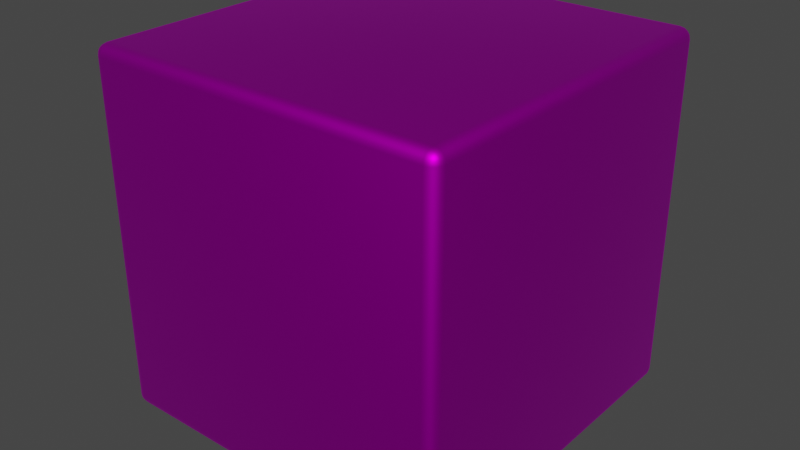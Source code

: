 # Source: generic-box.blend  (saved by Blender 3.6.11; exported with 4.5.12 LTS)
import bpy
from mathutils import Matrix  # noqa: F401  (used for matrix-valued properties, if any)

bpy.ops.wm.read_factory_settings(use_empty=True)
scene = bpy.context.scene
scene.name = 'Scene'

# ---- collections
col_collection = bpy.data.collections.new('Collection'); scene.collection.children.link(col_collection)

# ---- images (referenced by path relative to the original .blend; pixels are not part of the script)
import os
ASSET_DIR = os.environ.get("B2B_ASSET_DIR", "")  # directory of the original .blend (textures are referenced by path, not embedded)
HERE = os.path.dirname(os.path.abspath(__file__))  # packed textures are extracted next to this script under _unpacked/

def load_image(name, relpath, width, height, colorspace="sRGB"):
    """Load a texture the original file referenced (path relative to the .blend, or extracted next to this script)."""
    p = next((c for c in (os.path.join(HERE, relpath), os.path.join(ASSET_DIR, relpath)) if relpath and os.path.exists(c)), "")
    if p:
        img = bpy.data.images.load(p, check_existing=True)
        img.name = name
    else:  # same state as the original file: an image datablock whose file is absent (Cycles renders it pink)
        img = bpy.data.images.new(name, width, height)
        img.source = "FILE"
        img.filepath = "//" + (relpath or name)
    img.colorspace_settings.name = colorspace
    return img
img_uvgrid = load_image('UVGrid', 'UVGrid.png', 1024, 1024, 'sRGB')

# ---- materials (node trees are filled in below, after node groups)
mat_box = bpy.data.materials.new('Box')
mat_box.alpha_threshold = 0.0
mat_box.use_transparent_shadow = False
mat_box.roughness = 0.5
mat_box.line_color = (0.0, 0.0, 0.0, 1.0)

# ---- material node trees
mat_box.use_nodes = True; mat_box.node_tree.nodes.clear()
_N = mat_box.node_tree.nodes; _L = mat_box.node_tree.links
n0 = _N.new('ShaderNodeOutputMaterial'); n0.name = 'Material Output'; n0.location = (300, 300)
n1 = _N.new('ShaderNodeBsdfPrincipled'); n1.name = 'Principled BSDF'; n1.location = (10, 300)
n1.distribution = 'GGX'
n1.subsurface_method = 'RANDOM_WALK_SKIN'
n1.inputs[1].default_value = 1.0
n1.inputs[3].default_value = 1.45
n1.inputs[27].default_value = (0.0, 0.0, 0.0, 1.0)
n1.inputs[28].default_value = 1.0
n2 = _N.new('ShaderNodeTexImage'); n2.name = 'Image Texture'; n2.location = (-280, 280)
n2.image = img_uvgrid
_L.new(n1.outputs[0], n0.inputs[0])
_L.new(n2.outputs[0], n1.inputs[0])
n0.is_active_output = True

# ---- world
world_world = bpy.data.worlds.new('World'); scene.world = world_world
world_world.use_nodes = True; world_world.node_tree.nodes.clear()
_N = world_world.node_tree.nodes; _L = world_world.node_tree.links
n0 = _N.new('ShaderNodeOutputWorld'); n0.name = 'World Output'; n0.location = (300, 300)
n1 = _N.new('ShaderNodeBackground'); n1.name = 'Background'; n1.location = (10, 300)
n1.inputs[0].default_value = (0.05088, 0.05088, 0.05088, 1.0)
_L.new(n1.outputs[0], n0.inputs[0])
n0.is_active_output = True
world_world.color = (0.05088, 0.05088, 0.05088)
world_world.use_sun_shadow = False
world_world.sun_shadow_jitter_overblur = 0.0

# ---- meshes
me_cube = bpy.data.meshes.new('Cube')
me_cube.from_pydata([(0.469, 0.5, 0.469), (0.469, 0.469, 0.5), (0.5, 0.469, 0.469), (0.469, 0.4976, 0.4809), (0.469, 0.4909, 0.4909), (0.4809, 0.4976, 0.469), (0.4812, 0.4948, 0.4812), (0.4805, 0.4893, 0.4893), (0.4869, 0.4869, 0.4869), (0.4809, 0.469, 0.4976), (0.4909, 0.469, 0.4909), (0.469, 0.4809, 0.4976), (0.4812, 0.4812, 0.4948), (0.4893, 0.4805, 0.4893), (0.4976, 0.4809, 0.469), (0.4909, 0.4909, 0.469), (0.4976, 0.469, 0.4809), (0.4948, 0.4812, 0.4812), (0.4893, 0.4893, 0.4805), (0.469, 0.469, -0.5), (0.469, 0.5, -0.469), (0.5, 0.469, -0.469), (0.469, 0.4809, -0.4976), (0.469, 0.4909, -0.4909), (0.4809, 0.469, -0.4976), (0.4812, 0.4812, -0.4948), (0.4805, 0.4893, -0.4893), (0.4869, 0.4869, -0.4869), (0.4809, 0.4976, -0.469), (0.4909, 0.4909, -0.469), (0.469, 0.4976, -0.4809), (0.4812, 0.4948, -0.4812), (0.4893, 0.4893, -0.4805), (0.4976, 0.469, -0.4809), (0.4909, 0.469, -0.4909), (0.4976, 0.4809, -0.469), (0.4948, 0.4812, -0.4812), (0.4893, 0.4805, -0.4893), (0.5, -0.469, 0.469), (0.469, -0.469, 0.5), (0.469, -0.5, 0.469), (0.4976, -0.469, 0.4809), (0.4909, -0.469, 0.4909), (0.4976, -0.4809, 0.469), (0.4948, -0.4812, 0.4812), (0.4893, -0.4805, 0.4893), (0.4869, -0.4869, 0.4869), (0.469, -0.4809, 0.4976), (0.469, -0.4909, 0.4909), (0.4809, -0.469, 0.4976), (0.4812, -0.4812, 0.4948), (0.4805, -0.4893, 0.4893), (0.4809, -0.4976, 0.469), (0.4909, -0.4909, 0.469), (0.469, -0.4976, 0.4809), (0.4812, -0.4948, 0.4812), (0.4893, -0.4893, 0.4805), (0.5, -0.469, -0.469), (0.469, -0.5, -0.469), (0.469, -0.469, -0.5), (0.4976, -0.4809, -0.469), (0.4909, -0.4909, -0.469), (0.4976, -0.469, -0.4809), (0.4948, -0.4812, -0.4812), (0.4893, -0.4893, -0.4805), (0.4869, -0.4869, -0.4869), (0.469, -0.4976, -0.4809), (0.469, -0.4909, -0.4909), (0.4809, -0.4976, -0.469), (0.4812, -0.4948, -0.4812), (0.4805, -0.4893, -0.4893), (0.4809, -0.469, -0.4976), (0.4909, -0.469, -0.4909), (0.469, -0.4809, -0.4976), (0.4812, -0.4812, -0.4948), (0.4893, -0.4805, -0.4893), (-0.469, 0.5, 0.469), (-0.5, 0.469, 0.469), (-0.469, 0.469, 0.5), (-0.4809, 0.4976, 0.469), (-0.4909, 0.4909, 0.469), (-0.469, 0.4976, 0.4809), (-0.4812, 0.4948, 0.4812), (-0.4893, 0.4893, 0.4805), (-0.4869, 0.4869, 0.4869), (-0.4976, 0.469, 0.4809), (-0.4909, 0.469, 0.4909), (-0.4976, 0.4809, 0.469), (-0.4948, 0.4812, 0.4812), (-0.4893, 0.4805, 0.4893), (-0.469, 0.4809, 0.4976), (-0.469, 0.4909, 0.4909), (-0.4809, 0.469, 0.4976), (-0.4812, 0.4812, 0.4948), (-0.4805, 0.4893, 0.4893), (-0.5, 0.469, -0.469), (-0.469, 0.5, -0.469), (-0.469, 0.469, -0.5), (-0.4976, 0.4809, -0.469), (-0.4909, 0.4909, -0.469), (-0.4976, 0.469, -0.4809), (-0.4948, 0.4812, -0.4812), (-0.4893, 0.4893, -0.4805), (-0.4869, 0.4869, -0.4869), (-0.469, 0.4976, -0.4809), (-0.469, 0.4909, -0.4909), (-0.4809, 0.4976, -0.469), (-0.4812, 0.4948, -0.4812), (-0.4805, 0.4893, -0.4893), (-0.4809, 0.469, -0.4976), (-0.4909, 0.469, -0.4909), (-0.469, 0.4809, -0.4976), (-0.4812, 0.4812, -0.4948), (-0.4893, 0.4805, -0.4893), (-0.5, -0.469, 0.469), (-0.469, -0.5, 0.469), (-0.469, -0.469, 0.5), (-0.4976, -0.4809, 0.469), (-0.4909, -0.4909, 0.469), (-0.4976, -0.469, 0.4809), (-0.4948, -0.4812, 0.4812), (-0.4893, -0.4893, 0.4805), (-0.4869, -0.4869, 0.4869), (-0.469, -0.4976, 0.4809), (-0.469, -0.4909, 0.4909), (-0.4809, -0.4976, 0.469), (-0.4812, -0.4948, 0.4812), (-0.4805, -0.4893, 0.4893), (-0.4809, -0.469, 0.4976), (-0.4909, -0.469, 0.4909), (-0.469, -0.4809, 0.4976), (-0.4812, -0.4812, 0.4948), (-0.4893, -0.4805, 0.4893), (-0.469, -0.469, -0.5), (-0.469, -0.5, -0.469), (-0.5, -0.469, -0.469), (-0.469, -0.4809, -0.4976), (-0.469, -0.4909, -0.4909), (-0.4809, -0.469, -0.4976), (-0.4812, -0.4812, -0.4948), (-0.4805, -0.4893, -0.4893), (-0.4869, -0.4869, -0.4869), (-0.4809, -0.4976, -0.469), (-0.4909, -0.4909, -0.469), (-0.469, -0.4976, -0.4809), (-0.4812, -0.4948, -0.4812), (-0.4893, -0.4893, -0.4805), (-0.4976, -0.469, -0.4809), (-0.4909, -0.469, -0.4909), (-0.4976, -0.4809, -0.469), (-0.4948, -0.4812, -0.4812), (-0.4893, -0.4805, -0.4893)], [], [(97, 19, 59, 133), (135, 114, 77, 95), (58, 40, 115, 134), (1, 78, 116, 39), (21, 2, 38, 57), (0, 3, 6, 5), (3, 4, 7, 6), (5, 6, 18, 15), (6, 7, 8, 18), (1, 9, 12, 11), (9, 10, 13, 12), (11, 12, 7, 4), (12, 13, 8, 7), (2, 14, 17, 16), (14, 15, 18, 17), (16, 17, 13, 10), (17, 18, 8, 13), (19, 22, 25, 24), (22, 23, 26, 25), (24, 25, 37, 34), (25, 26, 27, 37), (20, 28, 31, 30), (28, 29, 32, 31), (30, 31, 26, 23), (31, 32, 27, 26), (21, 33, 36, 35), (33, 34, 37, 36), (35, 36, 32, 29), (36, 37, 27, 32), (38, 41, 44, 43), (41, 42, 45, 44), (43, 44, 56, 53), (44, 45, 46, 56), (39, 47, 50, 49), (47, 48, 51, 50), (49, 50, 45, 42), (50, 51, 46, 45), (40, 52, 55, 54), (52, 53, 56, 55), (54, 55, 51, 48), (55, 56, 46, 51), (57, 60, 63, 62), (60, 61, 64, 63), (62, 63, 75, 72), (63, 64, 65, 75), (58, 66, 69, 68), (66, 67, 70, 69), (68, 69, 64, 61), (69, 70, 65, 64), (59, 71, 74, 73), (71, 72, 75, 74), (73, 74, 70, 67), (74, 75, 65, 70), (76, 79, 82, 81), (79, 80, 83, 82), (81, 82, 94, 91), (82, 83, 84, 94), (77, 85, 88, 87), (85, 86, 89, 88), (87, 88, 83, 80), (88, 89, 84, 83), (78, 90, 93, 92), (90, 91, 94, 93), (92, 93, 89, 86), (93, 94, 84, 89), (95, 98, 101, 100), (98, 99, 102, 101), (100, 101, 113, 110), (101, 102, 103, 113), (96, 104, 107, 106), (104, 105, 108, 107), (106, 107, 102, 99), (107, 108, 103, 102), (97, 109, 112, 111), (109, 110, 113, 112), (111, 112, 108, 105), (112, 113, 103, 108), (114, 117, 120, 119), (117, 118, 121, 120), (119, 120, 132, 129), (120, 121, 122, 132), (115, 123, 126, 125), (123, 124, 127, 126), (125, 126, 121, 118), (126, 127, 122, 121), (116, 128, 131, 130), (128, 129, 132, 131), (130, 131, 127, 124), (131, 132, 122, 127), (133, 136, 139, 138), (136, 137, 140, 139), (138, 139, 151, 148), (139, 140, 141, 151), (134, 142, 145, 144), (142, 143, 146, 145), (144, 145, 140, 137), (145, 146, 141, 140), (135, 147, 150, 149), (147, 148, 151, 150), (149, 150, 146, 143), (150, 151, 141, 146), (97, 133, 138, 109), (109, 138, 148, 110), (110, 148, 147, 100), (100, 147, 135, 95), (19, 97, 111, 22), (22, 111, 105, 23), (23, 105, 104, 30), (30, 104, 96, 20), (2, 21, 35, 14), (14, 35, 29, 15), (15, 29, 28, 5), (5, 28, 20, 0), (134, 115, 125, 142), (142, 125, 118, 143), (143, 118, 117, 149), (149, 117, 114, 135), (40, 58, 68, 52), (52, 68, 61, 53), (53, 61, 60, 43), (43, 60, 57, 38), (76, 96, 106, 79), (79, 106, 99, 80), (80, 99, 98, 87), (87, 98, 95, 77), (39, 116, 130, 47), (47, 130, 124, 48), (48, 124, 123, 54), (54, 123, 115, 40), (1, 39, 49, 9), (9, 49, 42, 10), (10, 42, 41, 16), (16, 41, 38, 2), (133, 59, 73, 136), (136, 73, 67, 137), (137, 67, 66, 144), (144, 66, 58, 134), (116, 78, 92, 128), (128, 92, 86, 129), (129, 86, 85, 119), (119, 85, 77, 114), (78, 1, 11, 90), (90, 11, 4, 91), (91, 4, 3, 81), (81, 3, 0, 76), (59, 19, 24, 71), (71, 24, 34, 72), (72, 34, 33, 62), (62, 33, 21, 57), (96, 76, 0, 20)])
me_cube.polygons.foreach_set('use_smooth', [True] * 150)
_uv = me_cube.uv_layers.new(name='UVMap')
_uv.uv.foreach_set('vector', [0.1328, 0.5077, 0.3672, 0.5077, 0.3672, 0.7422, 0.1327, 0.7422, 0.3827, 0.00775, 0.6172, 0.00775, 0.6172, 0.2422, 0.3827, 0.2422, 0.3827, 0.7577, 0.6172, 0.7577, 0.6172, 0.9922, 0.3827, 0.9922, 0.6327, 0.5077, 0.8673, 0.5077, 0.8672, 0.7422, 0.6327, 0.7422, 0.3827, 0.5077, 0.6172, 0.5077, 0.6172, 0.7422, 0.3827, 0.7422, 0.6172, 0.4922, 0.6202, 0.4923, 0.6203, 0.4953, 0.6173, 0.4952, 0.6202, 0.4923, 0.625, 0.4922, 0.625, 0.4951, 0.6203, 0.4953, 0.6173, 0.4952, 0.6203, 0.4953, 0.6201, 0.5, 0.6172, 0.5, 0.6203, 0.4953, 0.625, 0.4951, 0.6239, 0.5, 0.6201, 0.5, 0.6327, 0.5077, 0.6298, 0.5077, 0.6297, 0.5047, 0.6327, 0.5048, 0.6298, 0.5077, 0.625, 0.5078, 0.625, 0.5049, 0.6297, 0.5047, 0.6327, 0.5048, 0.6297, 0.5047, 0.6299, 0.5, 0.6327, 0.5, 0.6297, 0.5047, 0.625, 0.5049, 0.6239, 0.5, 0.6299, 0.5, 0.6172, 0.5077, 0.6172, 0.5048, 0.6203, 0.5047, 0.6202, 0.5078, 0.6172, 0.5048, 0.6172, 0.5, 0.6201, 0.5, 0.6203, 0.5047, 0.6202, 0.5078, 0.6203, 0.5047, 0.625, 0.5049, 0.625, 0.5078, 0.6203, 0.5047, 0.6201, 0.5, 0.6239, 0.5, 0.625, 0.5049, 0.3672, 0.5077, 0.3672, 0.5048, 0.3703, 0.5047, 0.3702, 0.5078, 0.3672, 0.5048, 0.3673, 0.5, 0.3701, 0.5, 0.3703, 0.5047, 0.3702, 0.5078, 0.3703, 0.5047, 0.375, 0.5049, 0.375, 0.5078, 0.3703, 0.5047, 0.3701, 0.5, 0.375, 0.5011, 0.375, 0.5049, 0.3827, 0.4922, 0.3827, 0.4952, 0.3797, 0.4953, 0.3798, 0.4922, 0.3827, 0.4952, 0.3828, 0.5, 0.3799, 0.5, 0.3797, 0.4953, 0.3798, 0.4922, 0.3797, 0.4953, 0.375, 0.4951, 0.375, 0.4922, 0.3797, 0.4953, 0.3799, 0.5, 0.375, 0.5011, 0.375, 0.4951, 0.3827, 0.5077, 0.3798, 0.5077, 0.3797, 0.5047, 0.3827, 0.5048, 0.3798, 0.5077, 0.375, 0.5078, 0.375, 0.5049, 0.3797, 0.5047, 0.3827, 0.5048, 0.3797, 0.5047, 0.3799, 0.5, 0.3828, 0.5, 0.3797, 0.5047, 0.375, 0.5049, 0.375, 0.5011, 0.3799, 0.5, 0.6172, 0.7422, 0.6202, 0.7423, 0.6203, 0.7453, 0.6173, 0.7452, 0.6202, 0.7423, 0.625, 0.7423, 0.625, 0.7451, 0.6203, 0.7453, 0.6173, 0.7452, 0.6203, 0.7453, 0.6201, 0.75, 0.6172, 0.75, 0.6203, 0.7453, 0.625, 0.7451, 0.625, 0.7489, 0.6201, 0.75, 0.6327, 0.7422, 0.6327, 0.7452, 0.6297, 0.7453, 0.6298, 0.7422, 0.6327, 0.7452, 0.6327, 0.75, 0.6299, 0.75, 0.6297, 0.7453, 0.6298, 0.7422, 0.6297, 0.7453, 0.625, 0.7451, 0.625, 0.7423, 0.6297, 0.7453, 0.6299, 0.75, 0.625, 0.7489, 0.625, 0.7451, 0.6172, 0.7577, 0.6172, 0.7548, 0.6203, 0.7547, 0.6202, 0.7578, 0.6172, 0.7548, 0.6172, 0.75, 0.6201, 0.75, 0.6203, 0.7547, 0.6202, 0.7578, 0.6203, 0.7547, 0.625, 0.7549, 0.625, 0.7578, 0.6203, 0.7547, 0.6201, 0.75, 0.625, 0.7489, 0.625, 0.7549, 0.3827, 0.7422, 0.3827, 0.7452, 0.3797, 0.7453, 0.3798, 0.7422, 0.3827, 0.7452, 0.3828, 0.75, 0.3799, 0.75, 0.3797, 0.7453, 0.3798, 0.7422, 0.3797, 0.7453, 0.375, 0.7451, 0.375, 0.7423, 0.3797, 0.7453, 0.3799, 0.75, 0.3761, 0.75, 0.375, 0.7451, 0.3827, 0.7577, 0.3798, 0.7577, 0.3797, 0.7547, 0.3827, 0.7548, 0.3798, 0.7577, 0.375, 0.7578, 0.375, 0.7549, 0.3797, 0.7547, 0.3827, 0.7548, 0.3797, 0.7547, 0.3799, 0.75, 0.3828, 0.75, 0.3797, 0.7547, 0.375, 0.7549, 0.3761, 0.75, 0.3799, 0.75, 0.3672, 0.7422, 0.3702, 0.7423, 0.3703, 0.7453, 0.3673, 0.7452, 0.3702, 0.7423, 0.375, 0.7423, 0.375, 0.7451, 0.3703, 0.7453, 0.3673, 0.7452, 0.3703, 0.7453, 0.3701, 0.75, 0.3673, 0.75, 0.3703, 0.7453, 0.375, 0.7451, 0.3761, 0.75, 0.3701, 0.75, 0.6172, 0.2577, 0.6172, 0.2548, 0.6203, 0.2547, 0.6202, 0.2578, 0.6172, 0.2548, 0.6172, 0.25, 0.6201, 0.25, 0.6203, 0.2547, 0.6202, 0.2578, 0.6203, 0.2547, 0.625, 0.2549, 0.625, 0.2578, 0.6203, 0.2547, 0.6201, 0.25, 0.6217, 0.25, 0.625, 0.2549, 0.6172, 0.2422, 0.6202, 0.2423, 0.6203, 0.2453, 0.6173, 0.2452, 0.6202, 0.2423, 0.625, 0.2422, 0.625, 0.2451, 0.6203, 0.2453, 0.6173, 0.2452, 0.6203, 0.2453, 0.6201, 0.25, 0.6172, 0.25, 0.6203, 0.2453, 0.625, 0.2451, 0.625, 0.2467, 0.6201, 0.25, 0.8673, 0.5077, 0.8672, 0.5048, 0.8703, 0.5047, 0.8702, 0.5078, 0.8672, 0.5048, 0.8673, 0.5, 0.8701, 0.5, 0.8703, 0.5047, 0.8702, 0.5078, 0.8703, 0.5047, 0.875, 0.5049, 0.875, 0.5078, 0.8703, 0.5047, 0.8701, 0.5, 0.8717, 0.5, 0.875, 0.5049, 0.3827, 0.2422, 0.3827, 0.2452, 0.3797, 0.2453, 0.3798, 0.2422, 0.3827, 0.2452, 0.3828, 0.25, 0.3799, 0.25, 0.3797, 0.2453, 0.3798, 0.2422, 0.3797, 0.2453, 0.375, 0.2451, 0.375, 0.2422, 0.3797, 0.2453, 0.3799, 0.25, 0.3783, 0.25, 0.375, 0.2451, 0.3827, 0.2577, 0.3798, 0.2578, 0.3797, 0.2547, 0.3827, 0.2548, 0.3798, 0.2578, 0.375, 0.2578, 0.375, 0.2549, 0.3797, 0.2547, 0.3827, 0.2548, 0.3797, 0.2547, 0.3799, 0.25, 0.3828, 0.25, 0.3797, 0.2547, 0.375, 0.2549, 0.375, 0.2533, 0.3799, 0.25, 0.1328, 0.5077, 0.1298, 0.5077, 0.1297, 0.5047, 0.1328, 0.5048, 0.1298, 0.5077, 0.125, 0.5078, 0.125, 0.5049, 0.1297, 0.5047, 0.1328, 0.5048, 0.1297, 0.5047, 0.1299, 0.5, 0.1328, 0.5, 0.1297, 0.5047, 0.125, 0.5049, 0.125, 0.5033, 0.1299, 0.5, 0.6172, 0.00775, 0.6172, 0.004784, 0.6203, 0.00471, 0.6202, 0.00775, 0.6172, 0.004784, 0.6172, 0.0, 0.6201, 0.0, 0.6203, 0.00471, 0.6202, 0.00775, 0.6203, 0.00471, 0.625, 0.004864, 0.625, 0.00775, 0.6203, 0.00471, 0.6201, 0.0, 0.6217, 0.0, 0.625, 0.004864, 0.6172, 0.9922, 0.6202, 0.9923, 0.6203, 0.9953, 0.6173, 0.9952, 0.6202, 0.9923, 0.625, 0.9922, 0.625, 0.9951, 0.6203, 0.9953, 0.6173, 0.9952, 0.6203, 0.9953, 0.6201, 1.0, 0.6172, 1.0, 0.6203, 0.9953, 0.625, 0.9951, 0.625, 0.9967, 0.6201, 1.0, 0.8672, 0.7422, 0.8702, 0.7423, 0.8703, 0.7453, 0.8673, 0.7452, 0.8702, 0.7423, 0.875, 0.7423, 0.875, 0.7451, 0.8703, 0.7453, 0.8673, 0.7452, 0.8703, 0.7453, 0.8701, 0.75, 0.8673, 0.75, 0.8703, 0.7453, 0.875, 0.7451, 0.875, 0.7467, 0.8701, 0.75, 0.1327, 0.7422, 0.1328, 0.7452, 0.1297, 0.7453, 0.1298, 0.7422, 0.1328, 0.7452, 0.1328, 0.75, 0.1299, 0.75, 0.1297, 0.7453, 0.1298, 0.7422, 0.1297, 0.7453, 0.125, 0.7451, 0.125, 0.7423, 0.1297, 0.7453, 0.1299, 0.75, 0.1283, 0.75, 0.125, 0.7451, 0.3827, 0.9922, 0.3827, 0.9952, 0.3797, 0.9953, 0.3798, 0.9922, 0.3827, 0.9952, 0.3828, 1.0, 0.3799, 1.0, 0.3797, 0.9953, 0.3798, 0.9922, 0.3797, 0.9953, 0.375, 0.9951, 0.375, 0.9922, 0.3797, 0.9953, 0.3799, 1.0, 0.3783, 1.0, 0.375, 0.9951, 0.3827, 0.00775, 0.3798, 0.00775, 0.3797, 0.00471, 0.3827, 0.004784, 0.3798, 0.00775, 0.375, 0.00775, 0.375, 0.004864, 0.3797, 0.00471, 0.3827, 0.004784, 0.3797, 0.00471, 0.3799, 0.0, 0.3828, 0.0, 0.3797, 0.00471, 0.375, 0.004864, 0.375, 0.003276, 0.3799, 0.0, 0.1328, 0.5077, 0.1327, 0.7422, 0.1298, 0.7422, 0.1298, 0.5077, 0.1298, 0.5077, 0.1298, 0.7422, 0.125, 0.7423, 0.125, 0.5078, 0.375, 0.2422, 0.375, 0.00775, 0.3798, 0.00775, 0.3798, 0.2422, 0.3798, 0.2422, 0.3798, 0.00775, 0.3827, 0.00775, 0.3827, 0.2422, 0.3672, 0.5077, 0.1328, 0.5077, 0.1328, 0.5048, 0.3672, 0.5048, 0.3672, 0.5048, 0.1328, 0.5048, 0.1328, 0.5, 0.3673, 0.5, 0.375, 0.4922, 0.375, 0.2578, 0.3798, 0.2578, 0.3798, 0.4922, 0.3798, 0.4922, 0.3798, 0.2578, 0.3827, 0.2577, 0.3827, 0.4922, 0.6172, 0.5077, 0.3827, 0.5077, 0.3827, 0.5048, 0.6172, 0.5048, 0.6172, 0.5048, 0.3827, 0.5048, 0.3828, 0.5, 0.6172, 0.5, 0.6172, 0.5, 0.3828, 0.5, 0.3827, 0.4952, 0.6173, 0.4952, 0.6173, 0.4952, 0.3827, 0.4952, 0.3827, 0.4922, 0.6172, 0.4922, 0.3827, 0.9922, 0.6172, 0.9922, 0.6173, 0.9952, 0.3827, 0.9952, 0.3827, 0.9952, 0.6173, 0.9952, 0.6172, 1.0, 0.3828, 1.0, 0.3828, 0.0, 0.6172, 0.0, 0.6172, 0.004784, 0.3827, 0.004784, 0.3827, 0.004784, 0.6172, 0.004784, 0.6172, 0.00775, 0.3827, 0.00775, 0.6172, 0.7577, 0.3827, 0.7577, 0.3827, 0.7548, 0.6172, 0.7548, 0.6172, 0.7548, 0.3827, 0.7548, 0.3828, 0.75, 0.6172, 0.75, 0.6172, 0.75, 0.3828, 0.75, 0.3827, 0.7452, 0.6173, 0.7452, 0.6173, 0.7452, 0.3827, 0.7452, 0.3827, 0.7422, 0.6172, 0.7422, 0.6172, 0.2577, 0.3827, 0.2577, 0.3827, 0.2548, 0.6172, 0.2548, 0.6172, 0.2548, 0.3827, 0.2548, 0.3828, 0.25, 0.6172, 0.25, 0.6172, 0.25, 0.3828, 0.25, 0.3827, 0.2452, 0.6173, 0.2452, 0.6173, 0.2452, 0.3827, 0.2452, 0.3827, 0.2422, 0.6172, 0.2422, 0.6327, 0.7422, 0.8672, 0.7422, 0.8673, 0.7452, 0.6327, 0.7452, 0.6327, 0.7452, 0.8673, 0.7452, 0.8673, 0.75, 0.6327, 0.75, 0.625, 0.7578, 0.625, 0.9922, 0.6202, 0.9923, 0.6202, 0.7578, 0.6202, 0.7578, 0.6202, 0.9923, 0.6172, 0.9922, 0.6172, 0.7577, 0.6327, 0.5077, 0.6327, 0.7422, 0.6298, 0.7422, 0.6298, 0.5077, 0.6298, 0.5077, 0.6298, 0.7422, 0.625, 0.7423, 0.625, 0.5078, 0.625, 0.5078, 0.625, 0.7423, 0.6202, 0.7423, 0.6202, 0.5078, 0.6202, 0.5078, 0.6202, 0.7423, 0.6172, 0.7422, 0.6172, 0.5077, 0.1327, 0.7422, 0.3672, 0.7422, 0.3673, 0.7452, 0.1328, 0.7452, 0.1328, 0.7452, 0.3673, 0.7452, 0.3673, 0.75, 0.1328, 0.75, 0.375, 0.9922, 0.375, 0.7578, 0.3798, 0.7577, 0.3798, 0.9922, 0.3798, 0.9922, 0.3798, 0.7577, 0.3827, 0.7577, 0.3827, 0.9922, 0.8672, 0.7422, 0.8673, 0.5077, 0.8702, 0.5078, 0.8702, 0.7423, 0.8702, 0.7423, 0.8702, 0.5078, 0.875, 0.5078, 0.875, 0.7423, 0.625, 0.00775, 0.625, 0.2422, 0.6202, 0.2423, 0.6202, 0.00775, 0.6202, 0.00775, 0.6202, 0.2423, 0.6172, 0.2422, 0.6172, 0.00775, 0.8673, 0.5077, 0.6327, 0.5077, 0.6327, 0.5048, 0.8672, 0.5048, 0.8672, 0.5048, 0.6327, 0.5048, 0.6327, 0.5, 0.8673, 0.5, 0.625, 0.2578, 0.625, 0.4922, 0.6202, 0.4923, 0.6202, 0.2578, 0.6202, 0.2578, 0.6202, 0.4923, 0.6172, 0.4922, 0.6172, 0.2577, 0.3672, 0.7422, 0.3672, 0.5077, 0.3702, 0.5078, 0.3702, 0.7423, 0.3702, 0.7423, 0.3702, 0.5078, 0.375, 0.5078, 0.375, 0.7423, 0.375, 0.7423, 0.375, 0.5078, 0.3798, 0.5077, 0.3798, 0.7422, 0.3798, 0.7422, 0.3798, 0.5077, 0.3827, 0.5077, 0.3827, 0.7422, 0.3827, 0.2577, 0.6172, 0.2577, 0.6172, 0.4922, 0.3827, 0.4922])
me_cube.materials.append(mat_box)
me_cube.use_mirror_vertex_groups = False
me_cube.update()

# ---- objects
ob_cube = bpy.data.objects.new('Cube', me_cube)

# ---- transforms, parenting, visibility, modifiers, constraints
ob_cube.location = (0.0, 0.0, 0.0)
ob_cube.lock_rotations_4d = False
ob_cube.empty_display_type = 'ARROWS'
ob_cube.lineart.crease_threshold = 0.0

# ---- collection membership
col_collection.objects.link(ob_cube)

# ---- scene / render settings (as saved in the file)
scene.frame_start = 1; scene.frame_end = 250; scene.frame_set(1)
scene.render.engine = 'BLENDER_EEVEE_NEXT'
scene.cycles.sampling_pattern = 'TABULATED_SOBOL'
scene.view_settings.view_transform = 'Filmic'
bpy.context.view_layer.update()

# ---- added for rendering (the .blend has no active camera and no usable light): camera, sun
cam_auto = bpy.data.cameras.new('AutoCamera')
cam_auto.lens = 50.0
cam_auto.sensor_width = 36.0
cam_auto.clip_end = 1000.0
ob_auto_camera = bpy.data.objects.new('AutoCamera', cam_auto)
scene.collection.objects.link(ob_auto_camera)
ob_auto_camera.location = (1.60254, -1.92304, 1.28203)
ob_auto_camera.rotation_euler = (1.09748, -7.21219e-08, 0.694738)
scene.camera = ob_auto_camera
light_auto_sun = bpy.data.lights.new('AutoSun', 'SUN')
light_auto_sun.energy = 3.0
light_auto_sun.angle = 0.0523599
ob_auto_sun = bpy.data.objects.new('AutoSun', light_auto_sun)
scene.collection.objects.link(ob_auto_sun)
ob_auto_sun.rotation_euler = (0.872665, 0.174533, 0.523599)
bpy.context.view_layer.update()
